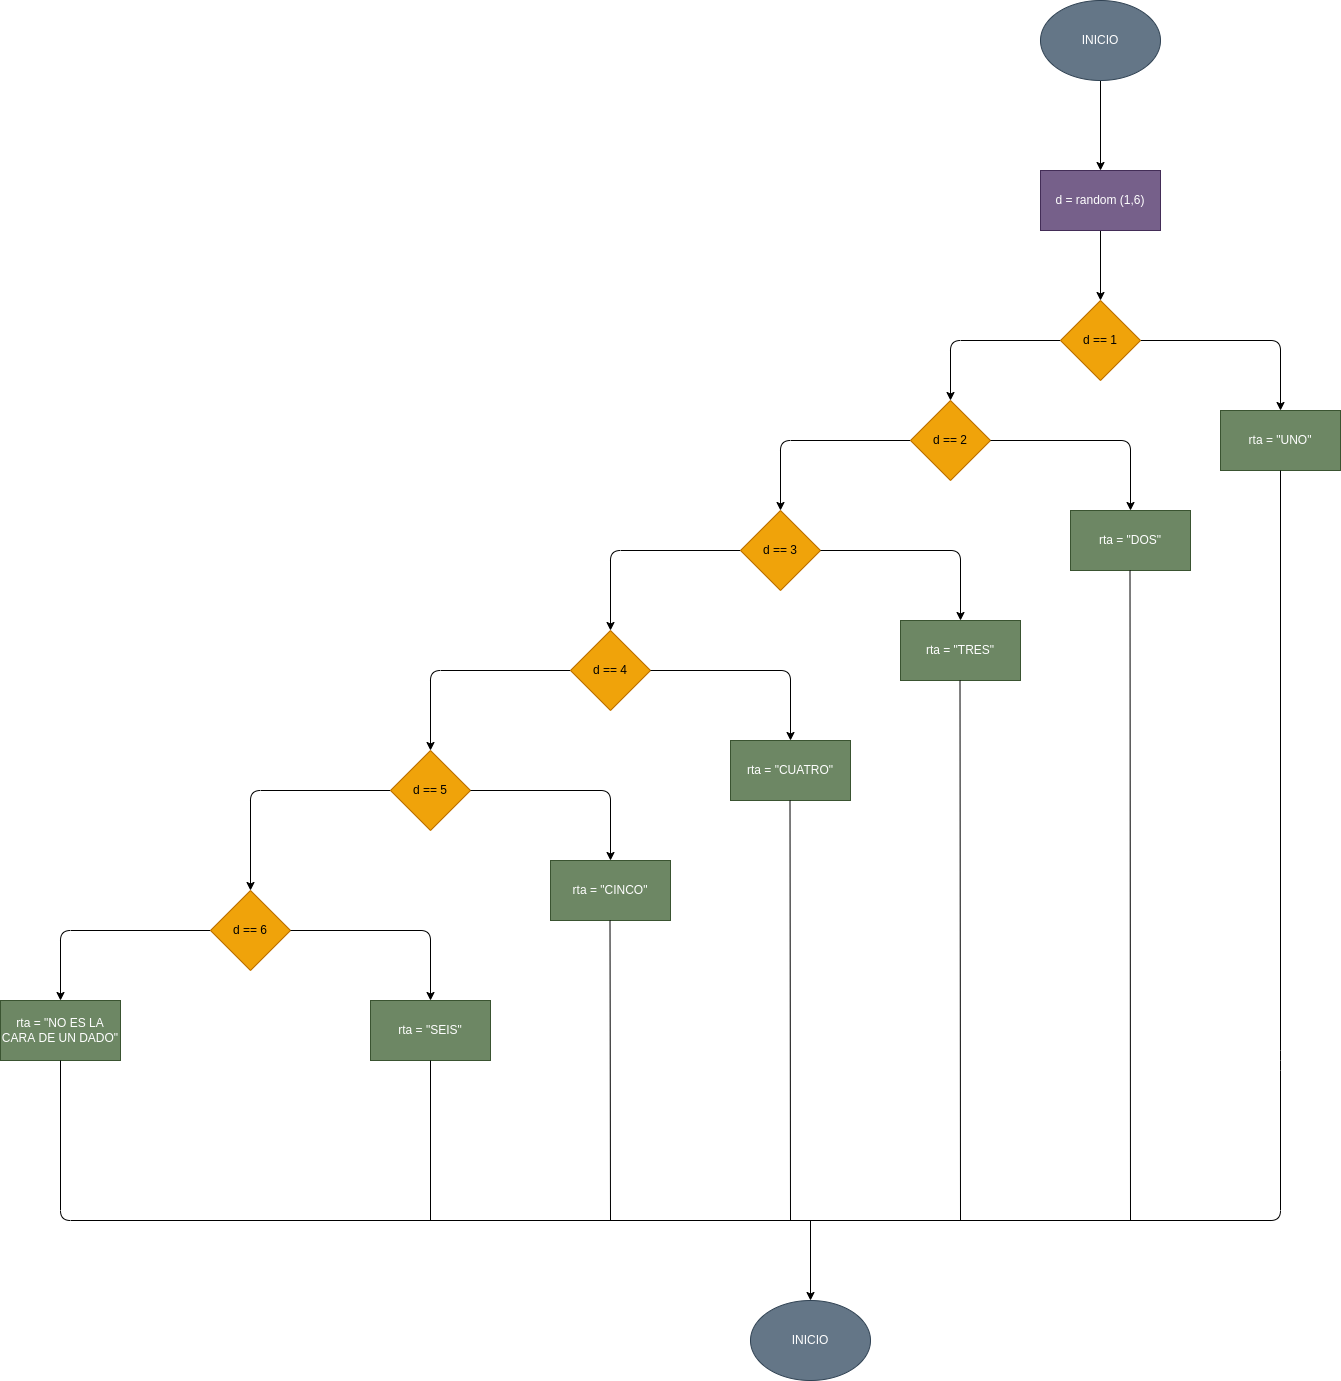

The diagram above was exported from draw.io. Its source (the exported page's mxGraphModel, read from the mxfile embedded in the PNG):
<mxGraphModel dx="1480" dy="411" grid="1" gridSize="10" guides="1" tooltips="1" connect="1" arrows="1" fold="1" page="1" pageScale="1" pageWidth="827" pageHeight="1169" math="0" shadow="0">
  <root>
    <mxCell id="0" />
    <mxCell id="1" parent="0" />
    <mxCell id="4" value="" style="edgeStyle=none;html=1;" parent="1" source="2" edge="1">
      <mxGeometry relative="1" as="geometry">
        <mxPoint x="330" y="220" as="targetPoint" />
      </mxGeometry>
    </mxCell>
    <mxCell id="2" value="INICIO" style="ellipse;whiteSpace=wrap;html=1;fillColor=#647687;strokeColor=#314354;fontColor=#ffffff;" parent="1" vertex="1">
      <mxGeometry x="270" y="50" width="120" height="80" as="geometry" />
    </mxCell>
    <mxCell id="6" value="" style="edgeStyle=none;html=1;" parent="1" target="5" edge="1">
      <mxGeometry relative="1" as="geometry">
        <mxPoint x="330" y="280" as="sourcePoint" />
      </mxGeometry>
    </mxCell>
    <mxCell id="9" value="" style="edgeStyle=none;html=1;" parent="1" source="5" target="8" edge="1">
      <mxGeometry relative="1" as="geometry">
        <Array as="points">
          <mxPoint x="510" y="390" />
        </Array>
      </mxGeometry>
    </mxCell>
    <mxCell id="13" value="" style="edgeStyle=none;html=1;" parent="1" source="5" target="12" edge="1">
      <mxGeometry relative="1" as="geometry">
        <Array as="points">
          <mxPoint x="180" y="390" />
        </Array>
      </mxGeometry>
    </mxCell>
    <mxCell id="5" value="d == 1" style="rhombus;whiteSpace=wrap;html=1;fillColor=#f0a30a;fontColor=#000000;strokeColor=#BD7000;" parent="1" vertex="1">
      <mxGeometry x="290" y="350" width="80" height="80" as="geometry" />
    </mxCell>
    <mxCell id="7" value="d = random (1,6)" style="rounded=0;whiteSpace=wrap;html=1;fillColor=#76608a;fontColor=#ffffff;strokeColor=#432D57;" parent="1" vertex="1">
      <mxGeometry x="270" y="220" width="120" height="60" as="geometry" />
    </mxCell>
    <mxCell id="8" value="rta = &quot;UNO&quot;" style="whiteSpace=wrap;html=1;fillColor=#6d8764;strokeColor=#3A5431;fontColor=#ffffff;" parent="1" vertex="1">
      <mxGeometry x="450" y="460" width="120" height="60" as="geometry" />
    </mxCell>
    <mxCell id="15" value="" style="edgeStyle=none;html=1;" parent="1" source="12" target="14" edge="1">
      <mxGeometry relative="1" as="geometry">
        <Array as="points">
          <mxPoint x="10" y="490" />
        </Array>
      </mxGeometry>
    </mxCell>
    <mxCell id="12" value="d == 2" style="rhombus;whiteSpace=wrap;html=1;fillColor=#f0a30a;fontColor=#000000;strokeColor=#BD7000;" parent="1" vertex="1">
      <mxGeometry x="140" y="450" width="80" height="80" as="geometry" />
    </mxCell>
    <mxCell id="17" value="" style="edgeStyle=none;html=1;" parent="1" source="14" target="16" edge="1">
      <mxGeometry relative="1" as="geometry">
        <Array as="points">
          <mxPoint x="-160" y="600" />
        </Array>
      </mxGeometry>
    </mxCell>
    <mxCell id="14" value="d == 3" style="rhombus;whiteSpace=wrap;html=1;fillColor=#f0a30a;fontColor=#000000;strokeColor=#BD7000;" parent="1" vertex="1">
      <mxGeometry x="-30" y="560" width="80" height="80" as="geometry" />
    </mxCell>
    <mxCell id="19" value="" style="edgeStyle=none;html=1;" parent="1" source="16" target="18" edge="1">
      <mxGeometry relative="1" as="geometry">
        <Array as="points">
          <mxPoint x="-340" y="720" />
        </Array>
      </mxGeometry>
    </mxCell>
    <mxCell id="16" value="d == 4" style="rhombus;whiteSpace=wrap;html=1;fillColor=#f0a30a;fontColor=#000000;strokeColor=#BD7000;" parent="1" vertex="1">
      <mxGeometry x="-200" y="680" width="80" height="80" as="geometry" />
    </mxCell>
    <mxCell id="21" value="" style="edgeStyle=none;html=1;" parent="1" source="18" target="20" edge="1">
      <mxGeometry relative="1" as="geometry">
        <Array as="points">
          <mxPoint x="-520" y="840" />
        </Array>
      </mxGeometry>
    </mxCell>
    <mxCell id="18" value="d == 5" style="rhombus;whiteSpace=wrap;html=1;fillColor=#f0a30a;fontColor=#000000;strokeColor=#BD7000;" parent="1" vertex="1">
      <mxGeometry x="-380" y="800" width="80" height="80" as="geometry" />
    </mxCell>
    <mxCell id="33" style="edgeStyle=none;html=1;entryX=0.5;entryY=0;entryDx=0;entryDy=0;" edge="1" parent="1" source="20" target="32">
      <mxGeometry relative="1" as="geometry">
        <Array as="points">
          <mxPoint x="-710" y="980" />
        </Array>
      </mxGeometry>
    </mxCell>
    <mxCell id="20" value="d == 6" style="rhombus;whiteSpace=wrap;html=1;fillColor=#f0a30a;fontColor=#000000;strokeColor=#BD7000;" parent="1" vertex="1">
      <mxGeometry x="-560" y="940" width="80" height="80" as="geometry" />
    </mxCell>
    <mxCell id="22" value="" style="edgeStyle=none;html=1;" parent="1" target="23" edge="1">
      <mxGeometry relative="1" as="geometry">
        <mxPoint x="220" y="490" as="sourcePoint" />
        <Array as="points">
          <mxPoint x="360" y="490" />
        </Array>
      </mxGeometry>
    </mxCell>
    <mxCell id="23" value="rta = &quot;DOS&quot;" style="whiteSpace=wrap;html=1;fillColor=#6d8764;strokeColor=#3A5431;fontColor=#ffffff;" parent="1" vertex="1">
      <mxGeometry x="300" y="560" width="120" height="60" as="geometry" />
    </mxCell>
    <mxCell id="24" value="" style="edgeStyle=none;html=1;" parent="1" target="25" edge="1">
      <mxGeometry relative="1" as="geometry">
        <mxPoint x="50" y="600" as="sourcePoint" />
        <Array as="points">
          <mxPoint x="190" y="600" />
        </Array>
      </mxGeometry>
    </mxCell>
    <mxCell id="25" value="rta = &quot;TRES&quot;" style="whiteSpace=wrap;html=1;fillColor=#6d8764;strokeColor=#3A5431;fontColor=#ffffff;" parent="1" vertex="1">
      <mxGeometry x="130" y="670" width="120" height="60" as="geometry" />
    </mxCell>
    <mxCell id="26" value="" style="edgeStyle=none;html=1;" parent="1" target="27" edge="1">
      <mxGeometry relative="1" as="geometry">
        <mxPoint x="-120" y="720" as="sourcePoint" />
        <Array as="points">
          <mxPoint x="20" y="720" />
        </Array>
      </mxGeometry>
    </mxCell>
    <mxCell id="27" value="rta = &quot;CUATRO&quot;" style="whiteSpace=wrap;html=1;fillColor=#6d8764;strokeColor=#3A5431;fontColor=#ffffff;" parent="1" vertex="1">
      <mxGeometry x="-40" y="790" width="120" height="60" as="geometry" />
    </mxCell>
    <mxCell id="28" value="" style="edgeStyle=none;html=1;" parent="1" target="29" edge="1">
      <mxGeometry relative="1" as="geometry">
        <mxPoint x="-300" y="840" as="sourcePoint" />
        <Array as="points">
          <mxPoint x="-160" y="840" />
        </Array>
      </mxGeometry>
    </mxCell>
    <mxCell id="29" value="rta = &quot;CINCO&quot;" style="whiteSpace=wrap;html=1;fillColor=#6d8764;strokeColor=#3A5431;fontColor=#ffffff;" parent="1" vertex="1">
      <mxGeometry x="-220" y="910" width="120" height="60" as="geometry" />
    </mxCell>
    <mxCell id="30" value="" style="edgeStyle=none;html=1;" parent="1" target="31" edge="1">
      <mxGeometry relative="1" as="geometry">
        <mxPoint x="-480" y="980" as="sourcePoint" />
        <Array as="points">
          <mxPoint x="-340" y="980" />
        </Array>
      </mxGeometry>
    </mxCell>
    <mxCell id="31" value="rta = &quot;SEIS&quot;" style="whiteSpace=wrap;html=1;fillColor=#6d8764;strokeColor=#3A5431;fontColor=#ffffff;" parent="1" vertex="1">
      <mxGeometry x="-400" y="1050" width="120" height="60" as="geometry" />
    </mxCell>
    <mxCell id="32" value="rta = &quot;NO ES LA CARA DE UN DADO&quot;" style="whiteSpace=wrap;html=1;fillColor=#6d8764;strokeColor=#3A5431;fontColor=#ffffff;" vertex="1" parent="1">
      <mxGeometry x="-770" y="1050" width="120" height="60" as="geometry" />
    </mxCell>
    <mxCell id="34" value="" style="endArrow=none;html=1;entryX=0.5;entryY=1;entryDx=0;entryDy=0;exitX=0.5;exitY=1;exitDx=0;exitDy=0;" edge="1" parent="1" source="8" target="32">
      <mxGeometry width="50" height="50" relative="1" as="geometry">
        <mxPoint x="-550" y="1130" as="sourcePoint" />
        <mxPoint x="-500" y="1080" as="targetPoint" />
        <Array as="points">
          <mxPoint x="510" y="1110" />
          <mxPoint x="510" y="1270" />
          <mxPoint x="-710" y="1270" />
        </Array>
      </mxGeometry>
    </mxCell>
    <mxCell id="35" value="" style="endArrow=none;html=1;entryX=0.5;entryY=1;entryDx=0;entryDy=0;" edge="1" parent="1" target="31">
      <mxGeometry width="50" height="50" relative="1" as="geometry">
        <mxPoint x="-340" y="1270" as="sourcePoint" />
        <mxPoint x="-480" y="1080" as="targetPoint" />
      </mxGeometry>
    </mxCell>
    <mxCell id="36" value="" style="endArrow=none;html=1;entryX=0.5;entryY=1;entryDx=0;entryDy=0;" edge="1" parent="1">
      <mxGeometry width="50" height="50" relative="1" as="geometry">
        <mxPoint x="-160" y="1270" as="sourcePoint" />
        <mxPoint x="-160.5" y="970" as="targetPoint" />
      </mxGeometry>
    </mxCell>
    <mxCell id="38" value="" style="endArrow=none;html=1;entryX=0.5;entryY=1;entryDx=0;entryDy=0;" edge="1" parent="1">
      <mxGeometry width="50" height="50" relative="1" as="geometry">
        <mxPoint x="20" y="1270" as="sourcePoint" />
        <mxPoint x="19.5" y="850" as="targetPoint" />
      </mxGeometry>
    </mxCell>
    <mxCell id="39" value="" style="endArrow=none;html=1;entryX=0.5;entryY=1;entryDx=0;entryDy=0;" edge="1" parent="1">
      <mxGeometry width="50" height="50" relative="1" as="geometry">
        <mxPoint x="190" y="1270" as="sourcePoint" />
        <mxPoint x="189.5" y="730" as="targetPoint" />
      </mxGeometry>
    </mxCell>
    <mxCell id="40" value="" style="endArrow=none;html=1;entryX=0.5;entryY=1;entryDx=0;entryDy=0;" edge="1" parent="1">
      <mxGeometry width="50" height="50" relative="1" as="geometry">
        <mxPoint x="360" y="1270" as="sourcePoint" />
        <mxPoint x="359.5" y="620" as="targetPoint" />
      </mxGeometry>
    </mxCell>
    <mxCell id="41" value="INICIO" style="ellipse;whiteSpace=wrap;html=1;fillColor=#647687;strokeColor=#314354;fontColor=#ffffff;" vertex="1" parent="1">
      <mxGeometry x="-20" y="1350" width="120" height="80" as="geometry" />
    </mxCell>
    <mxCell id="42" value="" style="endArrow=classic;html=1;entryX=0.5;entryY=0;entryDx=0;entryDy=0;" edge="1" parent="1" target="41">
      <mxGeometry width="50" height="50" relative="1" as="geometry">
        <mxPoint x="40" y="1270" as="sourcePoint" />
        <mxPoint x="20" y="1280" as="targetPoint" />
      </mxGeometry>
    </mxCell>
  </root>
</mxGraphModel>